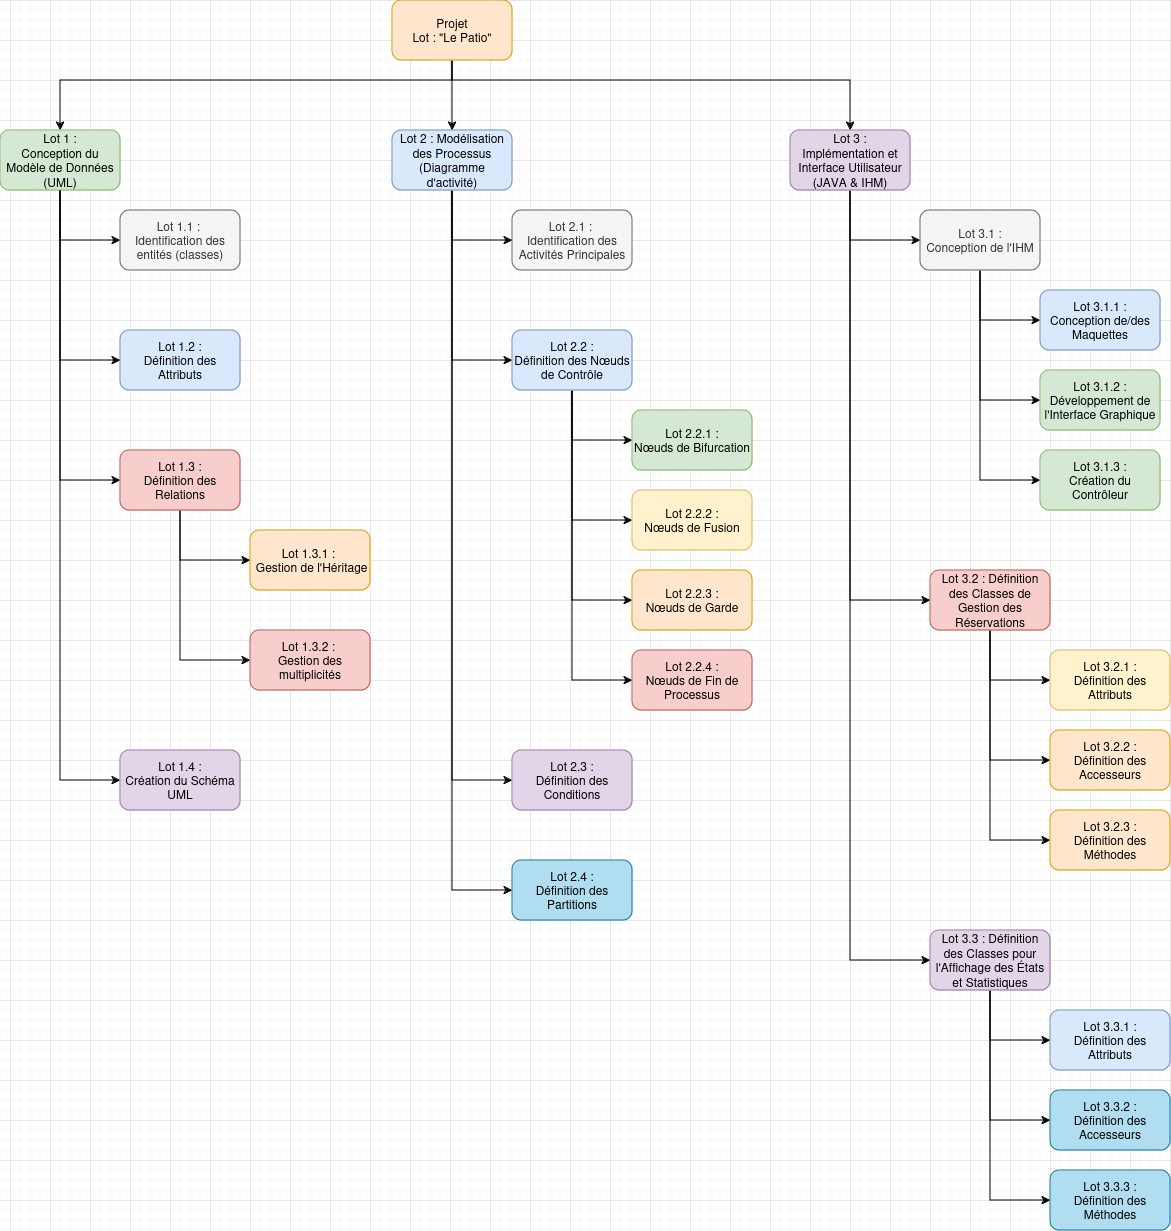

The diagram above was exported from draw.io. Its source (the exported page's mxGraphModel, read from the mxfile embedded in the PNG):
<mxGraphModel dx="1434" dy="772" grid="1" gridSize="10" guides="1" tooltips="1" connect="1" arrows="1" fold="1" page="1" pageScale="1" pageWidth="1654" pageHeight="2336" math="0" shadow="0">
  <root>
    <mxCell id="0" />
    <mxCell id="1" parent="0" />
    <mxCell id="UweyTKwWtO2A6zMkpqgX-37" value="&lt;div&gt;Lot 2.1 :&amp;nbsp;&lt;/div&gt;&lt;div&gt;Identification des Activités Principales&lt;/div&gt;" style="whiteSpace=wrap;html=1;fillColor=#f5f5f5;strokeColor=#666666;rounded=1;fontColor=#333333;" parent="1" vertex="1">
      <mxGeometry x="742" y="250" width="120" height="60" as="geometry" />
    </mxCell>
    <mxCell id="UweyTKwWtO2A6zMkpqgX-7" value="" style="edgeStyle=orthogonalEdgeStyle;rounded=0;orthogonalLoop=1;jettySize=auto;html=1;" parent="1" source="UweyTKwWtO2A6zMkpqgX-1" target="UweyTKwWtO2A6zMkpqgX-6" edge="1">
      <mxGeometry relative="1" as="geometry">
        <Array as="points">
          <mxPoint x="682" y="120" />
          <mxPoint x="290" y="120" />
        </Array>
      </mxGeometry>
    </mxCell>
    <mxCell id="UweyTKwWtO2A6zMkpqgX-10" value="" style="edgeStyle=orthogonalEdgeStyle;rounded=0;orthogonalLoop=1;jettySize=auto;html=1;" parent="1" source="UweyTKwWtO2A6zMkpqgX-1" target="UweyTKwWtO2A6zMkpqgX-8" edge="1">
      <mxGeometry relative="1" as="geometry">
        <Array as="points">
          <mxPoint x="682" y="120" />
          <mxPoint x="682" y="120" />
        </Array>
      </mxGeometry>
    </mxCell>
    <mxCell id="UweyTKwWtO2A6zMkpqgX-12" value="" style="edgeStyle=orthogonalEdgeStyle;rounded=0;orthogonalLoop=1;jettySize=auto;html=1;exitX=0.5;exitY=1;exitDx=0;exitDy=0;" parent="1" source="UweyTKwWtO2A6zMkpqgX-1" target="UweyTKwWtO2A6zMkpqgX-11" edge="1">
      <mxGeometry relative="1" as="geometry">
        <mxPoint x="482" y="110" as="sourcePoint" />
        <Array as="points">
          <mxPoint x="682" y="120" />
          <mxPoint x="1080" y="120" />
        </Array>
      </mxGeometry>
    </mxCell>
    <mxCell id="UweyTKwWtO2A6zMkpqgX-1" value="&lt;div&gt;Projet&lt;/div&gt;&lt;div&gt;Lot : &quot;Le Patio&quot;&lt;/div&gt;" style="rounded=1;whiteSpace=wrap;html=1;fillColor=#ffe6cc;strokeColor=#d79b00;" parent="1" vertex="1">
      <mxGeometry x="622" y="40" width="120" height="60" as="geometry" />
    </mxCell>
    <mxCell id="UweyTKwWtO2A6zMkpqgX-16" value="" style="edgeStyle=orthogonalEdgeStyle;rounded=0;orthogonalLoop=1;jettySize=auto;html=1;" parent="1" source="UweyTKwWtO2A6zMkpqgX-6" target="UweyTKwWtO2A6zMkpqgX-15" edge="1">
      <mxGeometry relative="1" as="geometry">
        <Array as="points">
          <mxPoint x="290" y="280" />
        </Array>
      </mxGeometry>
    </mxCell>
    <mxCell id="UweyTKwWtO2A6zMkpqgX-20" value="" style="edgeStyle=orthogonalEdgeStyle;rounded=0;orthogonalLoop=1;jettySize=auto;html=1;" parent="1" source="UweyTKwWtO2A6zMkpqgX-6" target="UweyTKwWtO2A6zMkpqgX-19" edge="1">
      <mxGeometry relative="1" as="geometry">
        <Array as="points">
          <mxPoint x="290" y="520" />
        </Array>
      </mxGeometry>
    </mxCell>
    <mxCell id="UweyTKwWtO2A6zMkpqgX-36" value="" style="edgeStyle=orthogonalEdgeStyle;rounded=0;orthogonalLoop=1;jettySize=auto;html=1;" parent="1" source="UweyTKwWtO2A6zMkpqgX-6" target="UweyTKwWtO2A6zMkpqgX-35" edge="1">
      <mxGeometry relative="1" as="geometry">
        <Array as="points">
          <mxPoint x="290" y="820" />
        </Array>
      </mxGeometry>
    </mxCell>
    <mxCell id="UweyTKwWtO2A6zMkpqgX-6" value="Lot 1 :&lt;div&gt;Conception du Modèle de Données (UML)&lt;/div&gt;" style="whiteSpace=wrap;html=1;fillColor=#d5e8d4;strokeColor=#82b366;rounded=1;" parent="1" vertex="1">
      <mxGeometry x="230" y="170" width="120" height="60" as="geometry" />
    </mxCell>
    <mxCell id="UweyTKwWtO2A6zMkpqgX-38" value="" style="edgeStyle=orthogonalEdgeStyle;rounded=0;orthogonalLoop=1;jettySize=auto;html=1;" parent="1" source="UweyTKwWtO2A6zMkpqgX-8" target="UweyTKwWtO2A6zMkpqgX-37" edge="1">
      <mxGeometry relative="1" as="geometry">
        <Array as="points">
          <mxPoint x="682" y="280" />
        </Array>
      </mxGeometry>
    </mxCell>
    <mxCell id="UweyTKwWtO2A6zMkpqgX-40" value="" style="edgeStyle=orthogonalEdgeStyle;rounded=0;orthogonalLoop=1;jettySize=auto;html=1;" parent="1" source="UweyTKwWtO2A6zMkpqgX-8" target="UweyTKwWtO2A6zMkpqgX-39" edge="1">
      <mxGeometry relative="1" as="geometry">
        <Array as="points">
          <mxPoint x="682" y="400" />
        </Array>
      </mxGeometry>
    </mxCell>
    <mxCell id="UweyTKwWtO2A6zMkpqgX-42" value="" style="edgeStyle=orthogonalEdgeStyle;rounded=0;orthogonalLoop=1;jettySize=auto;html=1;" parent="1" source="UweyTKwWtO2A6zMkpqgX-8" target="UweyTKwWtO2A6zMkpqgX-41" edge="1">
      <mxGeometry relative="1" as="geometry">
        <Array as="points">
          <mxPoint x="682" y="820" />
        </Array>
      </mxGeometry>
    </mxCell>
    <mxCell id="UweyTKwWtO2A6zMkpqgX-44" value="" style="edgeStyle=orthogonalEdgeStyle;rounded=0;orthogonalLoop=1;jettySize=auto;html=1;" parent="1" source="UweyTKwWtO2A6zMkpqgX-8" target="UweyTKwWtO2A6zMkpqgX-43" edge="1">
      <mxGeometry relative="1" as="geometry">
        <Array as="points">
          <mxPoint x="682" y="930" />
        </Array>
      </mxGeometry>
    </mxCell>
    <mxCell id="UweyTKwWtO2A6zMkpqgX-8" value="&lt;div&gt;Lot 2 : Modélisation des Processus&lt;/div&gt;(Diagramme d'activité)" style="whiteSpace=wrap;html=1;fillColor=#dae8fc;strokeColor=#6c8ebf;rounded=1;" parent="1" vertex="1">
      <mxGeometry x="622" y="170" width="120" height="60" as="geometry" />
    </mxCell>
    <mxCell id="UweyTKwWtO2A6zMkpqgX-54" value="" style="edgeStyle=orthogonalEdgeStyle;rounded=0;orthogonalLoop=1;jettySize=auto;html=1;" parent="1" source="UweyTKwWtO2A6zMkpqgX-11" target="UweyTKwWtO2A6zMkpqgX-53" edge="1">
      <mxGeometry relative="1" as="geometry">
        <Array as="points">
          <mxPoint x="1080" y="280" />
        </Array>
      </mxGeometry>
    </mxCell>
    <mxCell id="UweyTKwWtO2A6zMkpqgX-56" value="" style="edgeStyle=orthogonalEdgeStyle;rounded=0;orthogonalLoop=1;jettySize=auto;html=1;entryX=0;entryY=0.5;entryDx=0;entryDy=0;" parent="1" source="UweyTKwWtO2A6zMkpqgX-11" target="UweyTKwWtO2A6zMkpqgX-66" edge="1">
      <mxGeometry relative="1" as="geometry">
        <mxPoint x="1110" y="640" as="targetPoint" />
        <Array as="points">
          <mxPoint x="1080" y="1000" />
        </Array>
      </mxGeometry>
    </mxCell>
    <mxCell id="UweyTKwWtO2A6zMkpqgX-85" style="edgeStyle=orthogonalEdgeStyle;rounded=0;orthogonalLoop=1;jettySize=auto;html=1;exitX=0.5;exitY=1;exitDx=0;exitDy=0;entryX=0;entryY=0.5;entryDx=0;entryDy=0;" parent="1" source="UweyTKwWtO2A6zMkpqgX-11" target="UweyTKwWtO2A6zMkpqgX-80" edge="1">
      <mxGeometry relative="1" as="geometry" />
    </mxCell>
    <mxCell id="UweyTKwWtO2A6zMkpqgX-11" value="&lt;div&gt;Lot 3 :&lt;/div&gt;&lt;div&gt;Implémentation et Interface Utilisateur&lt;/div&gt;&lt;div&gt;(JAVA &amp;amp; IHM)&lt;br&gt;&lt;/div&gt;" style="whiteSpace=wrap;html=1;fillColor=#e1d5e7;strokeColor=#9673a6;rounded=1;" parent="1" vertex="1">
      <mxGeometry x="1020" y="170" width="120" height="60" as="geometry" />
    </mxCell>
    <mxCell id="UweyTKwWtO2A6zMkpqgX-15" value="&lt;div&gt;Lot 1.1 :&amp;nbsp;&lt;/div&gt;&lt;div&gt;Identification des entités (classes)&lt;/div&gt;" style="whiteSpace=wrap;html=1;fillColor=#f5f5f5;strokeColor=#666666;rounded=1;fontColor=#333333;" parent="1" vertex="1">
      <mxGeometry x="350" y="250" width="120" height="60" as="geometry" />
    </mxCell>
    <mxCell id="UweyTKwWtO2A6zMkpqgX-31" value="" style="edgeStyle=orthogonalEdgeStyle;rounded=0;orthogonalLoop=1;jettySize=auto;html=1;" parent="1" source="UweyTKwWtO2A6zMkpqgX-19" target="UweyTKwWtO2A6zMkpqgX-30" edge="1">
      <mxGeometry relative="1" as="geometry">
        <Array as="points">
          <mxPoint x="410" y="600" />
        </Array>
      </mxGeometry>
    </mxCell>
    <mxCell id="UweyTKwWtO2A6zMkpqgX-34" value="" style="edgeStyle=orthogonalEdgeStyle;rounded=0;orthogonalLoop=1;jettySize=auto;html=1;" parent="1" source="UweyTKwWtO2A6zMkpqgX-19" target="UweyTKwWtO2A6zMkpqgX-33" edge="1">
      <mxGeometry relative="1" as="geometry">
        <Array as="points">
          <mxPoint x="410" y="700" />
        </Array>
      </mxGeometry>
    </mxCell>
    <mxCell id="UweyTKwWtO2A6zMkpqgX-19" value="&lt;div&gt;Lot 1.3 :&lt;br&gt;&lt;/div&gt;&lt;div&gt;Définition des Relations&lt;/div&gt;" style="whiteSpace=wrap;html=1;fillColor=#f8cecc;strokeColor=#b85450;rounded=1;" parent="1" vertex="1">
      <mxGeometry x="350" y="490" width="120" height="60" as="geometry" />
    </mxCell>
    <mxCell id="UweyTKwWtO2A6zMkpqgX-25" value="&lt;div&gt;Lot 1.2 :&lt;/div&gt;&lt;div&gt;Définition des Attributs&lt;/div&gt;" style="rounded=1;whiteSpace=wrap;html=1;fillColor=#dae8fc;strokeColor=#6c8ebf;" parent="1" vertex="1">
      <mxGeometry x="350" y="370" width="120" height="60" as="geometry" />
    </mxCell>
    <mxCell id="UweyTKwWtO2A6zMkpqgX-27" value="" style="endArrow=classic;html=1;rounded=0;exitX=0.5;exitY=1;exitDx=0;exitDy=0;entryX=0;entryY=0.5;entryDx=0;entryDy=0;" parent="1" source="UweyTKwWtO2A6zMkpqgX-6" target="UweyTKwWtO2A6zMkpqgX-25" edge="1">
      <mxGeometry width="50" height="50" relative="1" as="geometry">
        <mxPoint x="820" y="610" as="sourcePoint" />
        <mxPoint x="870" y="560" as="targetPoint" />
        <Array as="points">
          <mxPoint x="290" y="400" />
        </Array>
      </mxGeometry>
    </mxCell>
    <mxCell id="UweyTKwWtO2A6zMkpqgX-30" value="&lt;div&gt;Lot 1.3.1 :&amp;nbsp;&lt;/div&gt;&lt;div&gt;&amp;nbsp;Gestion de l'Héritage&lt;/div&gt;" style="whiteSpace=wrap;html=1;fillColor=#ffe6cc;strokeColor=#d79b00;rounded=1;" parent="1" vertex="1">
      <mxGeometry x="480" y="570" width="120" height="60" as="geometry" />
    </mxCell>
    <mxCell id="UweyTKwWtO2A6zMkpqgX-33" value="&lt;div&gt;Lot 1.3.2 :&amp;nbsp;&lt;/div&gt;&lt;div&gt;Gestion des multiplicités&lt;/div&gt;" style="whiteSpace=wrap;html=1;fillColor=#f8cecc;strokeColor=#b85450;rounded=1;" parent="1" vertex="1">
      <mxGeometry x="480" y="670" width="120" height="60" as="geometry" />
    </mxCell>
    <mxCell id="UweyTKwWtO2A6zMkpqgX-35" value="Lot 1.4 :&lt;br&gt;&lt;div&gt;Création du Schéma UML&lt;/div&gt;" style="whiteSpace=wrap;html=1;fillColor=#e1d5e7;strokeColor=#9673a6;rounded=1;" parent="1" vertex="1">
      <mxGeometry x="350" y="790" width="120" height="60" as="geometry" />
    </mxCell>
    <mxCell id="UweyTKwWtO2A6zMkpqgX-46" value="" style="edgeStyle=orthogonalEdgeStyle;rounded=0;orthogonalLoop=1;jettySize=auto;html=1;" parent="1" source="UweyTKwWtO2A6zMkpqgX-39" target="UweyTKwWtO2A6zMkpqgX-45" edge="1">
      <mxGeometry relative="1" as="geometry">
        <Array as="points">
          <mxPoint x="802" y="480" />
        </Array>
      </mxGeometry>
    </mxCell>
    <mxCell id="UweyTKwWtO2A6zMkpqgX-48" value="" style="edgeStyle=orthogonalEdgeStyle;rounded=0;orthogonalLoop=1;jettySize=auto;html=1;" parent="1" source="UweyTKwWtO2A6zMkpqgX-39" target="UweyTKwWtO2A6zMkpqgX-47" edge="1">
      <mxGeometry relative="1" as="geometry">
        <Array as="points">
          <mxPoint x="802" y="560" />
        </Array>
      </mxGeometry>
    </mxCell>
    <mxCell id="UweyTKwWtO2A6zMkpqgX-50" value="" style="edgeStyle=orthogonalEdgeStyle;rounded=0;orthogonalLoop=1;jettySize=auto;html=1;" parent="1" source="UweyTKwWtO2A6zMkpqgX-39" target="UweyTKwWtO2A6zMkpqgX-49" edge="1">
      <mxGeometry relative="1" as="geometry">
        <Array as="points">
          <mxPoint x="802" y="640" />
        </Array>
      </mxGeometry>
    </mxCell>
    <mxCell id="UweyTKwWtO2A6zMkpqgX-52" value="" style="edgeStyle=orthogonalEdgeStyle;rounded=0;orthogonalLoop=1;jettySize=auto;html=1;" parent="1" source="UweyTKwWtO2A6zMkpqgX-39" target="UweyTKwWtO2A6zMkpqgX-51" edge="1">
      <mxGeometry relative="1" as="geometry">
        <Array as="points">
          <mxPoint x="802" y="720" />
        </Array>
      </mxGeometry>
    </mxCell>
    <mxCell id="UweyTKwWtO2A6zMkpqgX-39" value="&lt;div&gt;Lot 2.2 :&lt;/div&gt;&lt;div&gt;Définition des Nœuds de Contrôle&lt;br&gt;&lt;/div&gt;" style="whiteSpace=wrap;html=1;fillColor=#dae8fc;strokeColor=#6c8ebf;rounded=1;" parent="1" vertex="1">
      <mxGeometry x="742" y="370" width="120" height="60" as="geometry" />
    </mxCell>
    <mxCell id="UweyTKwWtO2A6zMkpqgX-41" value="&lt;div&gt;Lot 2.3 :&lt;/div&gt;&lt;div&gt;Définition des Conditions&lt;/div&gt;" style="whiteSpace=wrap;html=1;fillColor=#e1d5e7;strokeColor=#9673a6;rounded=1;" parent="1" vertex="1">
      <mxGeometry x="742" y="790" width="120" height="60" as="geometry" />
    </mxCell>
    <mxCell id="UweyTKwWtO2A6zMkpqgX-43" value="&lt;div&gt;Lot 2.4 :&lt;/div&gt;&lt;div&gt;Définition des Partitions&lt;br&gt;&lt;/div&gt;" style="whiteSpace=wrap;html=1;rounded=1;fillColor=#b1ddf0;strokeColor=#10739e;" parent="1" vertex="1">
      <mxGeometry x="742" y="900" width="120" height="60" as="geometry" />
    </mxCell>
    <mxCell id="UweyTKwWtO2A6zMkpqgX-45" value="&lt;div&gt;Lot 2.2.1 :&lt;/div&gt;&lt;div&gt;Nœuds de Bifurcation&lt;/div&gt;" style="whiteSpace=wrap;html=1;fillColor=#d5e8d4;strokeColor=#82b366;rounded=1;" parent="1" vertex="1">
      <mxGeometry x="862" y="450" width="120" height="60" as="geometry" />
    </mxCell>
    <mxCell id="UweyTKwWtO2A6zMkpqgX-47" value="&lt;div&gt;Lot 2.2.2 :&lt;/div&gt;&lt;div&gt;Nœuds de Fusion&lt;br&gt;&lt;/div&gt;" style="whiteSpace=wrap;html=1;fillColor=#fff2cc;strokeColor=#d6b656;rounded=1;" parent="1" vertex="1">
      <mxGeometry x="862" y="530" width="120" height="60" as="geometry" />
    </mxCell>
    <mxCell id="UweyTKwWtO2A6zMkpqgX-49" value="&lt;div&gt;Lot 2.2.3 :&lt;/div&gt;&lt;div&gt;Nœuds de Garde&lt;br&gt;&lt;/div&gt;" style="whiteSpace=wrap;html=1;fillColor=#ffe6cc;strokeColor=#d79b00;rounded=1;" parent="1" vertex="1">
      <mxGeometry x="862" y="610" width="120" height="60" as="geometry" />
    </mxCell>
    <mxCell id="UweyTKwWtO2A6zMkpqgX-51" value="&lt;div&gt;Lot 2.2.4 :&lt;/div&gt;&lt;div&gt;Nœuds de Fin de Processus&lt;br&gt;&lt;/div&gt;" style="whiteSpace=wrap;html=1;fillColor=#f8cecc;strokeColor=#b85450;rounded=1;" parent="1" vertex="1">
      <mxGeometry x="862" y="690" width="120" height="60" as="geometry" />
    </mxCell>
    <mxCell id="UweyTKwWtO2A6zMkpqgX-58" value="" style="edgeStyle=orthogonalEdgeStyle;rounded=0;orthogonalLoop=1;jettySize=auto;html=1;" parent="1" source="UweyTKwWtO2A6zMkpqgX-53" target="UweyTKwWtO2A6zMkpqgX-57" edge="1">
      <mxGeometry relative="1" as="geometry">
        <Array as="points">
          <mxPoint x="1210" y="360" />
        </Array>
      </mxGeometry>
    </mxCell>
    <mxCell id="UweyTKwWtO2A6zMkpqgX-60" value="" style="edgeStyle=orthogonalEdgeStyle;rounded=0;orthogonalLoop=1;jettySize=auto;html=1;" parent="1" source="UweyTKwWtO2A6zMkpqgX-53" target="UweyTKwWtO2A6zMkpqgX-59" edge="1">
      <mxGeometry relative="1" as="geometry">
        <Array as="points">
          <mxPoint x="1210" y="440" />
        </Array>
      </mxGeometry>
    </mxCell>
    <mxCell id="UweyTKwWtO2A6zMkpqgX-62" value="" style="edgeStyle=orthogonalEdgeStyle;rounded=0;orthogonalLoop=1;jettySize=auto;html=1;" parent="1" source="UweyTKwWtO2A6zMkpqgX-53" target="UweyTKwWtO2A6zMkpqgX-61" edge="1">
      <mxGeometry relative="1" as="geometry">
        <Array as="points">
          <mxPoint x="1210" y="520" />
        </Array>
      </mxGeometry>
    </mxCell>
    <mxCell id="UweyTKwWtO2A6zMkpqgX-53" value="&lt;div&gt;Lot 3.1 :&lt;/div&gt;&lt;div&gt;Conception de l'IHM&lt;br&gt;&lt;/div&gt;" style="whiteSpace=wrap;html=1;fillColor=#f5f5f5;strokeColor=#666666;rounded=1;fontColor=#333333;" parent="1" vertex="1">
      <mxGeometry x="1150" y="250" width="120" height="60" as="geometry" />
    </mxCell>
    <mxCell id="UweyTKwWtO2A6zMkpqgX-57" value="&lt;div&gt;Lot 3.1.1 :&lt;/div&gt;&lt;div&gt;Conception de/des Maquettes&lt;br&gt;&lt;/div&gt;" style="whiteSpace=wrap;html=1;fillColor=#dae8fc;strokeColor=#6c8ebf;rounded=1;" parent="1" vertex="1">
      <mxGeometry x="1270" y="330" width="120" height="60" as="geometry" />
    </mxCell>
    <mxCell id="UweyTKwWtO2A6zMkpqgX-59" value="&lt;div&gt;Lot 3.1.2 :&lt;/div&gt;&lt;div&gt;Développement de l'Interface Graphique&lt;br&gt;&lt;/div&gt;" style="whiteSpace=wrap;html=1;fillColor=#d5e8d4;strokeColor=#82b366;rounded=1;" parent="1" vertex="1">
      <mxGeometry x="1270" y="410" width="120" height="60" as="geometry" />
    </mxCell>
    <mxCell id="UweyTKwWtO2A6zMkpqgX-61" value="Lot 3.1.3 :&lt;br&gt;&lt;div&gt;Création du Contrôleur&lt;/div&gt;" style="whiteSpace=wrap;html=1;fillColor=#d5e8d4;strokeColor=#82b366;rounded=1;" parent="1" vertex="1">
      <mxGeometry x="1270" y="490" width="120" height="60" as="geometry" />
    </mxCell>
    <mxCell id="UweyTKwWtO2A6zMkpqgX-63" value="" style="edgeStyle=orthogonalEdgeStyle;rounded=0;orthogonalLoop=1;jettySize=auto;html=1;" parent="1" source="UweyTKwWtO2A6zMkpqgX-66" target="UweyTKwWtO2A6zMkpqgX-67" edge="1">
      <mxGeometry relative="1" as="geometry">
        <Array as="points">
          <mxPoint x="1220" y="1080" />
        </Array>
      </mxGeometry>
    </mxCell>
    <mxCell id="UweyTKwWtO2A6zMkpqgX-64" value="" style="edgeStyle=orthogonalEdgeStyle;rounded=0;orthogonalLoop=1;jettySize=auto;html=1;" parent="1" source="UweyTKwWtO2A6zMkpqgX-66" target="UweyTKwWtO2A6zMkpqgX-68" edge="1">
      <mxGeometry relative="1" as="geometry">
        <Array as="points">
          <mxPoint x="1220" y="1160" />
        </Array>
      </mxGeometry>
    </mxCell>
    <mxCell id="UweyTKwWtO2A6zMkpqgX-65" value="" style="edgeStyle=orthogonalEdgeStyle;rounded=0;orthogonalLoop=1;jettySize=auto;html=1;" parent="1" source="UweyTKwWtO2A6zMkpqgX-66" target="UweyTKwWtO2A6zMkpqgX-69" edge="1">
      <mxGeometry relative="1" as="geometry">
        <Array as="points">
          <mxPoint x="1220" y="1240" />
        </Array>
      </mxGeometry>
    </mxCell>
    <mxCell id="UweyTKwWtO2A6zMkpqgX-66" value="&lt;div&gt;Lot 3.3 : Définition des Classes pour l'Affichage des États et Statistiques&lt;br&gt;&lt;/div&gt;" style="whiteSpace=wrap;html=1;fillColor=#e1d5e7;strokeColor=#9673a6;rounded=1;" parent="1" vertex="1">
      <mxGeometry x="1160" y="970" width="120" height="60" as="geometry" />
    </mxCell>
    <mxCell id="UweyTKwWtO2A6zMkpqgX-67" value="&lt;div&gt;Lot 3.3.1 :&lt;/div&gt;Définition des Attributs" style="whiteSpace=wrap;html=1;fillColor=#dae8fc;strokeColor=#6c8ebf;rounded=1;" parent="1" vertex="1">
      <mxGeometry x="1280" y="1050" width="120" height="60" as="geometry" />
    </mxCell>
    <mxCell id="UweyTKwWtO2A6zMkpqgX-68" value="&lt;div&gt;Lot 3.3.2 :&lt;/div&gt;&lt;div&gt;Définition des Accesseurs&lt;/div&gt;" style="whiteSpace=wrap;html=1;fillColor=#b1ddf0;strokeColor=#10739e;rounded=1;" parent="1" vertex="1">
      <mxGeometry x="1280" y="1130" width="120" height="60" as="geometry" />
    </mxCell>
    <mxCell id="UweyTKwWtO2A6zMkpqgX-69" value="&lt;div&gt;Lot 3.3.3 :&lt;/div&gt;Définition des Méthodes" style="whiteSpace=wrap;html=1;fillColor=#b1ddf0;strokeColor=#10739e;rounded=1;" parent="1" vertex="1">
      <mxGeometry x="1280" y="1210" width="120" height="60" as="geometry" />
    </mxCell>
    <mxCell id="UweyTKwWtO2A6zMkpqgX-77" value="" style="edgeStyle=orthogonalEdgeStyle;rounded=0;orthogonalLoop=1;jettySize=auto;html=1;" parent="1" source="UweyTKwWtO2A6zMkpqgX-80" target="UweyTKwWtO2A6zMkpqgX-81" edge="1">
      <mxGeometry relative="1" as="geometry">
        <Array as="points">
          <mxPoint x="1220" y="720" />
        </Array>
      </mxGeometry>
    </mxCell>
    <mxCell id="UweyTKwWtO2A6zMkpqgX-78" value="" style="edgeStyle=orthogonalEdgeStyle;rounded=0;orthogonalLoop=1;jettySize=auto;html=1;" parent="1" source="UweyTKwWtO2A6zMkpqgX-80" target="UweyTKwWtO2A6zMkpqgX-82" edge="1">
      <mxGeometry relative="1" as="geometry">
        <Array as="points">
          <mxPoint x="1220" y="800" />
        </Array>
      </mxGeometry>
    </mxCell>
    <mxCell id="UweyTKwWtO2A6zMkpqgX-79" value="" style="edgeStyle=orthogonalEdgeStyle;rounded=0;orthogonalLoop=1;jettySize=auto;html=1;" parent="1" source="UweyTKwWtO2A6zMkpqgX-80" target="UweyTKwWtO2A6zMkpqgX-83" edge="1">
      <mxGeometry relative="1" as="geometry">
        <Array as="points">
          <mxPoint x="1220" y="880" />
        </Array>
      </mxGeometry>
    </mxCell>
    <mxCell id="UweyTKwWtO2A6zMkpqgX-80" value="&lt;div&gt;Lot 3.2 : Définition des Classes de Gestion des Réservations&lt;br&gt;&lt;/div&gt;" style="whiteSpace=wrap;html=1;fillColor=#f8cecc;strokeColor=#b85450;rounded=1;" parent="1" vertex="1">
      <mxGeometry x="1160" y="610" width="120" height="60" as="geometry" />
    </mxCell>
    <mxCell id="UweyTKwWtO2A6zMkpqgX-81" value="&lt;div&gt;Lot 3.2.1 :&lt;/div&gt;Définition des Attributs" style="whiteSpace=wrap;html=1;fillColor=#fff2cc;strokeColor=#d6b656;rounded=1;" parent="1" vertex="1">
      <mxGeometry x="1280" y="690" width="120" height="60" as="geometry" />
    </mxCell>
    <mxCell id="UweyTKwWtO2A6zMkpqgX-82" value="&lt;div&gt;Lot 3.2.2 :&lt;/div&gt;&lt;div&gt;Définition des Accesseurs&lt;/div&gt;" style="whiteSpace=wrap;html=1;fillColor=#ffe6cc;strokeColor=#d79b00;rounded=1;" parent="1" vertex="1">
      <mxGeometry x="1280" y="770" width="120" height="60" as="geometry" />
    </mxCell>
    <mxCell id="UweyTKwWtO2A6zMkpqgX-83" value="&lt;div&gt;Lot 3.2.3 :&lt;/div&gt;Définition des Méthodes" style="whiteSpace=wrap;html=1;fillColor=#ffe6cc;strokeColor=#d79b00;rounded=1;" parent="1" vertex="1">
      <mxGeometry x="1280" y="850" width="120" height="60" as="geometry" />
    </mxCell>
  </root>
</mxGraphModel>